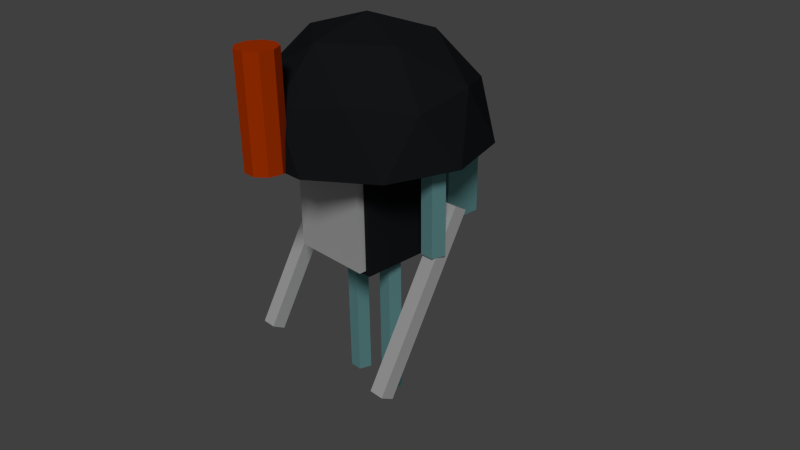 # Source: puller.blend  (saved by Blender 2.69.0; exported with 4.5.12 LTS)
import bpy
from mathutils import Matrix  # noqa: F401  (used for matrix-valued properties, if any)

bpy.ops.wm.read_factory_settings(use_empty=True)
scene = bpy.context.scene
scene.name = 'Scene'

# ---- collections
col_collection_1 = bpy.data.collections.new('Collection 1'); scene.collection.children.link(col_collection_1)

# ---- materials (node trees are filled in below, after node groups)
mat_material_002 = bpy.data.materials.new('Material.002')
mat_material_002.alpha_threshold = 0.0
mat_material_002.use_transparent_shadow = False
mat_material_002.diffuse_color = (0.2232, 0.5149, 0.5271, 1.0)
mat_material_002.roughness = 0.5
mat_material_002.line_color = (0.0, 0.0, 0.0, 1.0)
mat_material_005 = bpy.data.materials.new('Material.005')
mat_material_005.alpha_threshold = 0.0
mat_material_005.use_transparent_shadow = False
mat_material_005.roughness = 0.5
mat_material_005.line_color = (0.0, 0.0, 0.0, 1.0)
mat_material_003 = bpy.data.materials.new('Material.003')
mat_material_003.alpha_threshold = 0.0
mat_material_003.use_transparent_shadow = False
mat_material_003.diffuse_color = (0.7991, 0.06848, 0.0, 1.0)
mat_material_003.roughness = 0.5
mat_material_003.line_color = (0.0, 0.0, 0.0, 1.0)
mat_material_006 = bpy.data.materials.new('Material.006')
mat_material_006.alpha_threshold = 0.0
mat_material_006.use_transparent_shadow = False
mat_material_006.roughness = 0.5
mat_material_006.line_color = (0.0, 0.0, 0.0, 1.0)
mat_material_001 = bpy.data.materials.new('Material.001')
mat_material_001.alpha_threshold = 0.0
mat_material_001.use_transparent_shadow = False
mat_material_001.diffuse_color = (0.01684, 0.01918, 0.02217, 1.0)
mat_material_001.roughness = 0.5
mat_material_001.line_color = (0.0, 0.0, 0.0, 1.0)

# ---- material node trees

# ---- world
world_world = bpy.data.worlds.new('World'); scene.world = world_world
world_world.color = (0.05088, 0.05088, 0.05088)
world_world.use_sun_shadow = False
world_world.sun_shadow_jitter_overblur = 0.0
world_world.cycles.sampling_method = 'MANUAL'
world_world.cycles.sample_map_resolution = 256

# ---- cameras
cam_camera = bpy.data.cameras.new('Camera')
cam_camera.clip_end = 100.0
cam_camera.lens = 35.0
cam_camera.sensor_width = 32.0
cam_camera.sensor_height = 18.0
cam_camera.ortho_scale = 7.314
cam_camera.dof.focus_distance = 0.0
cam_camera.dof.aperture_fstop = 128.0

# ---- lights
light_lamp = bpy.data.lights.new('Lamp', 'SUN')
light_lamp.transmission_factor = 0.0
light_lamp.cutoff_distance = 30.0
light_lamp.angle = 0.1993
light_lamp.energy = 1.0
light_lamp.shadow_buffer_clip_start = 1.001
light_lamp.shadow_soft_size = 0.1
light_lamp.shadow_cascade_max_distance = 1000.0
light_lamp.cycles.use_multiple_importance_sampling = False

# ---- meshes
me_cube_006 = bpy.data.meshes.new('Cube.006')
me_cube_006.from_pydata([(-0.75, -0.2132, -0.75), (-0.75, 0.3101, -0.75), (0.75, 0.3101, -0.75), (0.75, -0.2132, -0.75), (-0.75, -0.2132, 0.7729), (-0.75, 0.3101, 0.7729), (0.75, 0.3101, 0.7729), (0.75, -0.2132, 0.7729)], [], [(4, 5, 1, 0), (5, 6, 2, 1), (6, 7, 3, 2), (7, 4, 0, 3), (0, 1, 2, 3), (7, 6, 5, 4)])
me_cube_006.materials.append(mat_material_002)
me_cube_006.use_remesh_preserve_volume = False
me_cube_006.use_remesh_preserve_attributes = False
me_cube_006.use_mirror_vertex_groups = False
me_cube_006.update()
me_cylinder_004 = bpy.data.meshes.new('Cylinder.004')
me_cylinder_004.from_pydata([(0.0, 0.145, -1.0), (0.0, 0.145, 1.0), (0.1379, 0.04481, -1.0), (0.1379, 0.04481, 1.0), (0.08523, -0.1173, -1.0), (0.08523, -0.1173, 1.0), (-0.08523, -0.1173, -1.0), (-0.08523, -0.1173, 1.0), (-0.1379, 0.04481, -1.0), (-0.1379, 0.04481, 1.0)], [], [(0, 1, 3, 2), (2, 3, 5, 4), (4, 5, 7, 6), (3, 1, 9, 7, 5), (8, 9, 1, 0), (6, 7, 9, 8), (0, 2, 4, 6, 8)])
me_cylinder_004.materials.append(mat_material_002)
me_cylinder_004.use_remesh_preserve_volume = False
me_cylinder_004.use_remesh_preserve_attributes = False
me_cylinder_004.use_mirror_vertex_groups = False
me_cylinder_004.update()
me_cylinder_003 = bpy.data.meshes.new('Cylinder.003')
me_cylinder_003.from_pydata([(0.0, 0.145, -1.0), (0.0, 0.145, 1.0), (0.1379, 0.04481, -1.0), (0.1379, 0.04481, 1.0), (0.08523, -0.1173, -1.0), (0.08523, -0.1173, 1.0), (-0.08523, -0.1173, -1.0), (-0.08523, -0.1173, 1.0), (-0.1379, 0.04481, -1.0), (-0.1379, 0.04481, 1.0)], [], [(0, 1, 3, 2), (2, 3, 5, 4), (4, 5, 7, 6), (3, 1, 9, 7, 5), (8, 9, 1, 0), (6, 7, 9, 8), (0, 2, 4, 6, 8)])
me_cylinder_003.materials.append(mat_material_002)
me_cylinder_003.use_remesh_preserve_volume = False
me_cylinder_003.use_remesh_preserve_attributes = False
me_cylinder_003.use_mirror_vertex_groups = False
me_cylinder_003.update()
me_cube_004 = bpy.data.meshes.new('Cube.004')
me_cube_004.from_pydata([(-0.54, -0.54, -0.6773), (-0.54, 0.54, -0.6773), (0.54, 0.54, -0.6773), (0.54, -0.54, -0.6773), (-0.54, -0.54, 0.6879), (-0.54, 0.54, 0.6879), (0.54, 0.54, 0.6879), (0.54, -0.54, 0.6879)], [], [(4, 5, 1, 0), (5, 6, 2, 1), (6, 7, 3, 2), (7, 4, 0, 3), (0, 1, 2, 3), (7, 6, 5, 4)])
me_cube_004.materials.append(mat_material_005)
me_cube_004.use_remesh_preserve_volume = False
me_cube_004.use_remesh_preserve_attributes = False
me_cube_004.use_mirror_vertex_groups = False
me_cube_004.update()
me_cylinder = bpy.data.meshes.new('Cylinder')
me_cylinder.from_pydata([(4.255e-16, 0.5, -1.021), (-1.274e-16, 0.5, 0.3513), (0.3214, 0.383, -1.021), (0.3214, 0.383, 0.3513), (0.4924, 0.08682, -1.021), (0.4924, 0.08682, 0.3513), (0.433, -0.25, -1.021), (0.433, -0.25, 0.3513), (0.171, -0.4698, -1.021), (0.171, -0.4698, 0.3513), (-0.171, -0.4698, -1.021), (-0.171, -0.4698, 0.3513), (-0.433, -0.25, -1.021), (-0.433, -0.25, 0.3513), (-0.4924, 0.08682, -1.021), (-0.4924, 0.08682, 0.3513), (-0.3214, 0.383, -1.021), (-0.3214, 0.383, 0.3513)], [], [(0, 1, 3, 2), (2, 3, 5, 4), (4, 5, 7, 6), (6, 7, 9, 8), (8, 9, 11, 10), (10, 11, 13, 12), (12, 13, 15, 14), (3, 1, 17, 15, 13, 11, 9, 7, 5), (16, 17, 1, 0), (14, 15, 17, 16), (0, 2, 4, 6, 8, 10, 12, 14, 16)])
me_cylinder.materials.append(mat_material_003)
me_cylinder.use_remesh_preserve_volume = False
me_cylinder.use_remesh_preserve_attributes = False
me_cylinder.use_mirror_vertex_groups = False
me_cylinder.update()
me_cube_002 = bpy.data.meshes.new('Cube.002')
me_cube_002.from_pydata([(-0.1, -0.1, -2.343), (-0.1, 0.1, -2.343), (0.1, 0.1, -2.343), (0.1, -0.1, -2.343), (-0.1, -0.1, 0.1), (-0.1, 0.1, 0.1), (0.1, 0.1, 0.1), (0.1, -0.1, 0.1)], [], [(4, 5, 1, 0), (5, 6, 2, 1), (6, 7, 3, 2), (7, 4, 0, 3), (0, 1, 2, 3), (7, 6, 5, 4)])
me_cube_002.materials.append(mat_material_005)
me_cube_002.use_remesh_preserve_volume = False
me_cube_002.use_remesh_preserve_attributes = False
me_cube_002.use_mirror_vertex_groups = False
me_cube_002.update()
me_cube_001 = bpy.data.meshes.new('Cube.001')
me_cube_001.from_pydata([(-0.1, -0.1, -2.343), (-0.1, 0.1, -2.343), (0.1, 0.1, -2.343), (0.1, -0.1, -2.343), (-0.1, -0.1, 0.1), (-0.1, 0.1, 0.1), (0.1, 0.1, 0.1), (0.1, -0.1, 0.1)], [], [(4, 5, 1, 0), (5, 6, 2, 1), (6, 7, 3, 2), (7, 4, 0, 3), (0, 1, 2, 3), (7, 6, 5, 4)])
me_cube_001.materials.append(mat_material_006)
me_cube_001.use_remesh_preserve_volume = False
me_cube_001.use_remesh_preserve_attributes = False
me_cube_001.use_mirror_vertex_groups = False
me_cube_001.update()
me_circle_001 = bpy.data.meshes.new('Circle.001')
me_circle_001.from_pydata([(0.0, 0.25, 0.0), (-0.2378, 0.07725, 0.0), (-0.1469, -0.2023, 0.0), (0.1469, -0.2023, 0.0), (0.2378, 0.07725, 0.0), (0.0, 0.25, -1.209), (-0.2378, 0.07725, -1.209), (-0.1469, -0.2023, -1.209), (0.1469, -0.2023, -1.209), (0.2378, 0.07725, -1.209)], [], [(0, 1, 2, 3, 4), (5, 9, 8, 7, 6), (4, 9, 5, 0), (3, 8, 9, 4), (2, 7, 8, 3), (1, 6, 7, 2), (0, 5, 6, 1)])
me_circle_001.materials.append(mat_material_002)
me_circle_001.use_remesh_preserve_volume = False
me_circle_001.use_remesh_preserve_attributes = False
me_circle_001.use_mirror_vertex_groups = False
me_circle_001.update()
me_circle = bpy.data.meshes.new('Circle')
me_circle.from_pydata([(0.0, 0.25, 0.0), (-0.2378, 0.07725, 0.0), (-0.1469, -0.2023, 0.0), (0.1469, -0.2023, 0.0), (0.2378, 0.07725, 0.0), (0.0, 0.25, -1.209), (-0.2378, 0.07725, -1.209), (-0.1469, -0.2023, -1.209), (0.1469, -0.2023, -1.209), (0.2378, 0.07725, -1.209)], [], [(0, 4, 3, 2, 1), (5, 9, 8, 7, 6), (4, 9, 5, 0), (3, 8, 9, 4), (2, 7, 8, 3), (1, 6, 7, 2), (0, 5, 6, 1)])
me_circle.materials.append(mat_material_002)
me_circle.use_remesh_preserve_volume = False
me_circle.use_remesh_preserve_attributes = False
me_circle.use_mirror_vertex_groups = False
me_circle.update()
me_icosphere = bpy.data.meshes.new('Icosphere')
me_icosphere.from_pydata([(0.4146, -1.276, 0.6708), (-1.085, -0.7886, 0.6708), (-1.085, 0.7886, 0.6708), (0.4146, 1.276, 0.6708), (1.342, 0.0, 0.6708), (0.0, 0.0, 1.5), (1.427, -0.4635, 0.0), (1.427, 0.4635, 0.0), (0.0, -1.5, 0.0), (0.8817, -1.214, 0.0), (-1.427, -0.4635, 0.0), (-0.8817, -1.214, 0.0), (-0.8817, 1.214, 0.0), (-1.427, 0.4635, 0.0), (0.8817, 1.214, 0.0), (0.0, 1.5, 0.0), (1.032, -0.75, 0.7886), (-0.3943, -1.214, 0.7886), (-1.276, 0.0, 0.7886), (-0.3943, 1.214, 0.7886), (1.032, 0.75, 0.7886), (0.2437, -0.75, 1.276), (0.7886, 0.0, 1.276), (-0.638, -0.4635, 1.276), (-0.638, 0.4635, 1.276), (0.2437, 0.75, 1.276)], [], [(0, 16, 21), (1, 17, 23), (2, 18, 24), (3, 19, 25), (4, 20, 22), (6, 7, 4), (8, 9, 0), (10, 11, 1), (12, 13, 2), (14, 15, 3), (9, 16, 0), (9, 6, 16), (6, 4, 16), (11, 17, 1), (11, 8, 17), (8, 0, 17), (13, 18, 2), (13, 10, 18), (10, 1, 18), (15, 19, 3), (15, 12, 19), (12, 2, 19), (7, 20, 4), (7, 14, 20), (14, 3, 20), (21, 22, 5), (21, 16, 22), (16, 4, 22), (23, 21, 5), (23, 17, 21), (17, 0, 21), (24, 23, 5), (24, 18, 23), (18, 1, 23), (25, 24, 5), (25, 19, 24), (19, 2, 24), (22, 25, 5), (22, 20, 25), (20, 3, 25), (6, 9, 8, 11, 10, 13, 12, 15, 14, 7)])
me_icosphere.materials.append(mat_material_001)
me_icosphere.use_remesh_preserve_volume = False
me_icosphere.use_remesh_preserve_attributes = False
me_icosphere.use_mirror_vertex_groups = False
me_icosphere.update()
me_cube = bpy.data.meshes.new('Cube')
me_cube.from_pydata([(1.0, 1.0, -1.0), (1.0, -1.0, -1.0), (-1.0, -1.0, -1.0), (-1.0, 1.0, -1.0), (1.0, 1.0, 1.0), (1.0, -1.0, 1.0), (-1.0, -1.0, 1.0), (-1.0, 1.0, 1.0)], [], [(0, 1, 2, 3), (4, 7, 6, 5), (0, 4, 5, 1), (1, 5, 6, 2), (2, 6, 7, 3), (4, 0, 3, 7)])
me_cube.materials.append(mat_material_001)
me_cube.use_remesh_preserve_volume = False
me_cube.use_remesh_preserve_attributes = False
me_cube.use_mirror_vertex_groups = False
me_cube.update()

# ---- objects
ob_cube = bpy.data.objects.new('Cube', me_cube_006)
ob_cylinder_001 = bpy.data.objects.new('Cylinder.001', me_cylinder_004)
ob_cylinder = bpy.data.objects.new('Cylinder', me_cylinder_003)
ob_heart = bpy.data.objects.new('Heart', me_cube_004)
ob_face = bpy.data.objects.new('Face', me_cylinder)
ob_leftforearm = bpy.data.objects.new('LeftForeArm', me_cube_002)
ob_rightforearm = bpy.data.objects.new('RightForeArm', me_cube_001)
ob_rightarm = bpy.data.objects.new('RightArm', me_circle_001)
ob_leftarm = bpy.data.objects.new('LeftArm', me_circle)
ob_headtop = bpy.data.objects.new('HeadTop', me_icosphere)
ob_torso = bpy.data.objects.new('Torso', me_cube)
ob_lamp = bpy.data.objects.new('Lamp', light_lamp)
ob_camera = bpy.data.objects.new('Camera', cam_camera)

# ---- transforms, parenting, visibility, modifiers, constraints
ob_cube.location = (0.0, 0.8, 3.131)
ob_cube.lineart.crease_threshold = 0.0
ob_cylinder_001.location = (0.3237, 0.0, 1.016)
ob_cylinder_001.lineart.crease_threshold = 0.0
ob_cylinder.location = (-0.3062, 0.0, 1.016)
ob_cylinder.lineart.crease_threshold = 0.0
ob_heart.location = (0.0, -0.1563, 2.746)
ob_heart.lineart.crease_threshold = 0.0
ob_face.location = (0.003087, -1.523, 4.519)
ob_face.scale = (0.5, 0.5, 1.0)
ob_face.lineart.crease_threshold = 0.0
ob_leftforearm.location = (1.083, 0.2936, 2.715)
ob_leftforearm.rotation_euler = (-0.5241, -0.0, 0.0)
ob_leftforearm.lineart.crease_threshold = 0.0
ob_rightforearm.location = (-1.092, 0.2936, 2.715)
ob_rightforearm.rotation_euler = (-0.5241, -0.0, 0.0)
ob_rightforearm.lineart.crease_threshold = 0.0
ob_rightarm.location = (-1.101, 0.0, 3.502)
ob_rightarm.scale = (0.6, 0.6, 1.0)
ob_rightarm.lineart.crease_threshold = 0.0
ob_leftarm.location = (1.081, -0.0004054, 3.502)
ob_leftarm.scale = (0.6, 0.6, 1.0)
ob_leftarm.lineart.crease_threshold = 0.0
ob_headtop.location = (0.0, 0.0, 3.483)
ob_headtop.rotation_euler = (0.0, -0.0, -0.3142)
ob_headtop.lineart.crease_threshold = 0.0
ob_torso.location = (0.0, 0.0, 2.76)
ob_torso.scale = (0.6, 0.6, 0.75)
ob_torso.lock_rotations_4d = False
ob_torso.empty_display_type = 'ARROWS'
ob_torso.lineart.crease_threshold = 0.0
ob_lamp.location = (4.297, -4.931, 7.768)
ob_lamp.rotation_euler = (0.8254, 0.2611, 0.5431)
ob_lamp.lock_rotations_4d = False
ob_lamp.empty_display_type = 'ARROWS'
ob_lamp.color = (0.0, 0.0, 0.0, 0.0)
ob_lamp.lineart.crease_threshold = 0.0
ob_camera.location = (7.481, -6.508, 7.208)
ob_camera.rotation_euler = (1.109, 0.01082, 0.8149)
ob_camera.lock_rotations_4d = False
ob_camera.empty_display_type = 'ARROWS'
ob_camera.color = (0.0, 0.0, 0.0, 0.0)
ob_camera.display_type = 'WIRE'
ob_camera.lineart.crease_threshold = 0.0

# ---- collection membership
col_collection_1.objects.link(ob_cube)
col_collection_1.objects.link(ob_cylinder_001)
col_collection_1.objects.link(ob_cylinder)
col_collection_1.objects.link(ob_heart)
col_collection_1.objects.link(ob_face)
col_collection_1.objects.link(ob_leftforearm)
col_collection_1.objects.link(ob_rightforearm)
col_collection_1.objects.link(ob_rightarm)
col_collection_1.objects.link(ob_leftarm)
col_collection_1.objects.link(ob_headtop)
col_collection_1.objects.link(ob_torso)
col_collection_1.objects.link(ob_lamp)
col_collection_1.objects.link(ob_camera)

# ---- scene / render settings (as saved in the file)
scene.camera = ob_camera
scene.frame_start = 1; scene.frame_end = 250; scene.frame_set(1)
scene.render.engine = 'BLENDER_EEVEE_NEXT'
scene.render.image_settings.compression = 90
scene.render.resolution_percentage = 50
scene.render.dither_intensity = 0.0
scene.cycles.use_denoising = False
scene.cycles.samples = 10
scene.cycles.sampling_pattern = 'TABULATED_SOBOL'
scene.cycles.light_sampling_threshold = 0.0
scene.cycles.use_adaptive_sampling = False
scene.cycles.use_light_tree = False
scene.cycles.blur_glossy = 0.0
scene.cycles.volume_bounces = 1
scene.cycles.pixel_filter_type = 'GAUSSIAN'
scene.cycles.sample_clamp_indirect = 0.0
scene.view_settings.view_transform = 'Standard'
bpy.context.view_layer.update()
